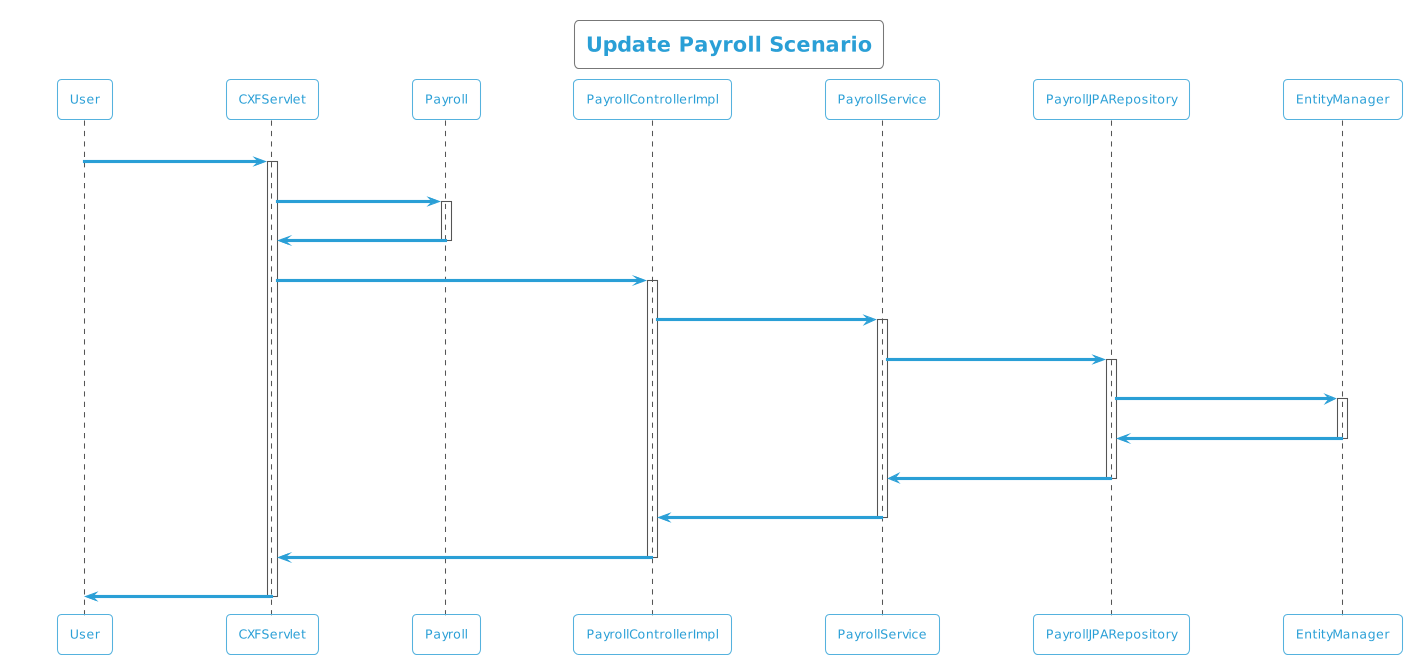

The diagram above was rendered by PlantUML. Its source (embedded in the PNG):
@startuml
!theme cyborg-outline
title Update Payroll Scenario
participant User
User -> CXFServlet: UPDATE, Payroll
activate CXFServlet
CXFServlet -> Payroll: << update >>
activate Payroll
Payroll -> CXFServlet: << instance >>
deactivate Payroll
CXFServlet -> PayrollControllerImpl: update(:Payroll)
activate PayrollControllerImpl
PayrollControllerImpl -> PayrollService: update(:Payroll)
activate PayrollService
PayrollService -> PayrollJPARepository: update(:Payroll)
activate PayrollJPARepository
PayrollJPARepository -> EntityManager: update(:Payroll)
activate EntityManager
EntityManager -> PayrollJPARepository: << persisted Payroll >>
deactivate EntityManager
PayrollJPARepository -> PayrollService: << persisted Payroll >>
deactivate PayrollJPARepository
PayrollService -> PayrollControllerImpl: << persisted Payroll >>
deactivate PayrollService
PayrollControllerImpl -> CXFServlet: << persisted Payroll >>
deactivate PayrollControllerImpl
CXFServlet -> User: marshalled Payroll XML
deactivate CXFServlet
@enduml